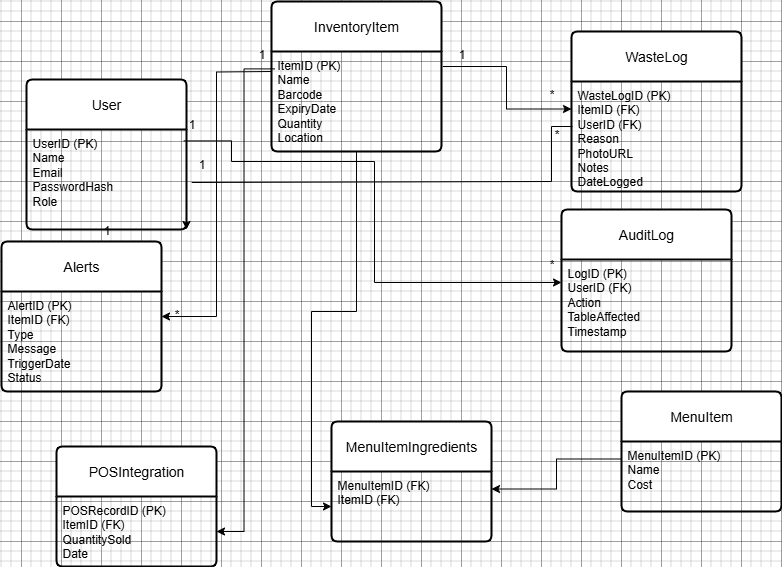

The diagram above was exported from draw.io. Its source (the exported page's mxGraphModel, read from the mxfile embedded in the PNG):
<mxGraphModel dx="1281" dy="562" grid="1" gridSize="10" guides="1" tooltips="1" connect="1" arrows="1" fold="1" page="1" pageScale="1" pageWidth="827" pageHeight="1169" math="0" shadow="0">
  <root>
    <mxCell id="0" />
    <mxCell id="1" parent="0" />
    <mxCell id="z0YMg1V4wqprKLWolFLA-32" style="edgeStyle=orthogonalEdgeStyle;rounded=0;orthogonalLoop=1;jettySize=auto;html=1;entryX=0;entryY=0.25;entryDx=0;entryDy=0;exitX=0.983;exitY=0.114;exitDx=0;exitDy=0;exitPerimeter=0;" edge="1" parent="1" source="z0YMg1V4wqprKLWolFLA-2" target="z0YMg1V4wqprKLWolFLA-31">
      <mxGeometry relative="1" as="geometry">
        <Array as="points">
          <mxPoint x="250" y="159" />
          <mxPoint x="250" y="180" />
          <mxPoint x="393" y="180" />
          <mxPoint x="393" y="301" />
        </Array>
      </mxGeometry>
    </mxCell>
    <mxCell id="z0YMg1V4wqprKLWolFLA-1" value="User" style="swimlane;childLayout=stackLayout;horizontal=1;startSize=50;horizontalStack=0;rounded=1;fontSize=14;fontStyle=0;strokeWidth=2;resizeParent=0;resizeLast=1;shadow=0;dashed=0;align=center;arcSize=4;whiteSpace=wrap;html=1;" vertex="1" parent="1">
      <mxGeometry x="45" y="98" width="160" height="150" as="geometry" />
    </mxCell>
    <mxCell id="z0YMg1V4wqprKLWolFLA-2" value="&lt;div&gt;UserID (PK)&lt;/div&gt;&lt;div&gt;Name&lt;/div&gt;&lt;div&gt;Email&lt;/div&gt;&lt;div&gt;PasswordHash&lt;/div&gt;&lt;div&gt;Role&lt;/div&gt;" style="align=left;strokeColor=none;fillColor=none;spacingLeft=4;spacingRight=4;fontSize=12;verticalAlign=top;resizable=0;rotatable=0;part=1;html=1;whiteSpace=wrap;" vertex="1" parent="z0YMg1V4wqprKLWolFLA-1">
      <mxGeometry y="50" width="160" height="100" as="geometry" />
    </mxCell>
    <mxCell id="z0YMg1V4wqprKLWolFLA-33" value="1" style="text;html=1;align=center;verticalAlign=middle;resizable=0;points=[];autosize=1;strokeColor=none;fillColor=none;" vertex="1" parent="z0YMg1V4wqprKLWolFLA-1">
      <mxGeometry y="150" width="160" as="geometry" />
    </mxCell>
    <mxCell id="z0YMg1V4wqprKLWolFLA-3" value="InventoryItem" style="swimlane;childLayout=stackLayout;horizontal=1;startSize=50;horizontalStack=0;rounded=1;fontSize=14;fontStyle=0;strokeWidth=2;resizeParent=0;resizeLast=1;shadow=0;dashed=0;align=center;arcSize=4;whiteSpace=wrap;html=1;" vertex="1" parent="1">
      <mxGeometry x="290" y="20" width="170" height="150" as="geometry" />
    </mxCell>
    <mxCell id="z0YMg1V4wqprKLWolFLA-4" value="&lt;div&gt;ItemID (PK)&lt;/div&gt;&lt;div&gt;Name&lt;/div&gt;&lt;div&gt;Barcode&lt;/div&gt;&lt;div&gt;ExpiryDate&lt;/div&gt;&lt;div&gt;Quantity&lt;/div&gt;&lt;div&gt;Location&lt;/div&gt;" style="align=left;strokeColor=none;fillColor=none;spacingLeft=4;spacingRight=4;fontSize=12;verticalAlign=top;resizable=0;rotatable=0;part=1;html=1;whiteSpace=wrap;" vertex="1" parent="z0YMg1V4wqprKLWolFLA-3">
      <mxGeometry y="50" width="170" height="100" as="geometry" />
    </mxCell>
    <mxCell id="z0YMg1V4wqprKLWolFLA-5" value="WasteLog" style="swimlane;childLayout=stackLayout;horizontal=1;startSize=50;horizontalStack=0;rounded=1;fontSize=14;fontStyle=0;strokeWidth=2;resizeParent=0;resizeLast=1;shadow=0;dashed=0;align=center;arcSize=4;whiteSpace=wrap;html=1;" vertex="1" parent="1">
      <mxGeometry x="590" y="50" width="170" height="160" as="geometry" />
    </mxCell>
    <mxCell id="z0YMg1V4wqprKLWolFLA-6" value="&lt;div&gt;WasteLogID (PK)&lt;/div&gt;&lt;div&gt;ItemID (FK)&lt;/div&gt;&lt;div&gt;UserID (FK)&lt;/div&gt;&lt;div&gt;Reason&lt;/div&gt;&lt;div&gt;PhotoURL&lt;/div&gt;&lt;div&gt;Notes&lt;/div&gt;&lt;div&gt;DateLogged&lt;/div&gt;" style="align=left;strokeColor=none;fillColor=none;spacingLeft=4;spacingRight=4;fontSize=12;verticalAlign=top;resizable=0;rotatable=0;part=1;html=1;whiteSpace=wrap;" vertex="1" parent="z0YMg1V4wqprKLWolFLA-5">
      <mxGeometry y="50" width="170" height="110" as="geometry" />
    </mxCell>
    <mxCell id="z0YMg1V4wqprKLWolFLA-7" value="MenuItem" style="swimlane;childLayout=stackLayout;horizontal=1;startSize=50;horizontalStack=0;rounded=1;fontSize=14;fontStyle=0;strokeWidth=2;resizeParent=0;resizeLast=1;shadow=0;dashed=0;align=center;arcSize=4;whiteSpace=wrap;html=1;" vertex="1" parent="1">
      <mxGeometry x="640" y="410" width="160" height="120" as="geometry" />
    </mxCell>
    <mxCell id="z0YMg1V4wqprKLWolFLA-8" value="&lt;div&gt;MenuItemID (PK)&lt;/div&gt;&lt;div&gt;Name&lt;/div&gt;&lt;div&gt;Cost&lt;/div&gt;" style="align=left;strokeColor=none;fillColor=none;spacingLeft=4;spacingRight=4;fontSize=12;verticalAlign=top;resizable=0;rotatable=0;part=1;html=1;whiteSpace=wrap;" vertex="1" parent="z0YMg1V4wqprKLWolFLA-7">
      <mxGeometry y="50" width="160" height="70" as="geometry" />
    </mxCell>
    <mxCell id="z0YMg1V4wqprKLWolFLA-9" value="MenuItemIngredients" style="swimlane;childLayout=stackLayout;horizontal=1;startSize=50;horizontalStack=0;rounded=1;fontSize=14;fontStyle=0;strokeWidth=2;resizeParent=0;resizeLast=1;shadow=0;dashed=0;align=center;arcSize=4;whiteSpace=wrap;html=1;" vertex="1" parent="1">
      <mxGeometry x="350" y="440" width="160" height="120" as="geometry" />
    </mxCell>
    <mxCell id="z0YMg1V4wqprKLWolFLA-10" value="&lt;div&gt;MenuItemID (FK)&lt;/div&gt;&lt;div&gt;ItemID (FK)&lt;/div&gt;" style="align=left;strokeColor=none;fillColor=none;spacingLeft=4;spacingRight=4;fontSize=12;verticalAlign=top;resizable=0;rotatable=0;part=1;html=1;whiteSpace=wrap;" vertex="1" parent="z0YMg1V4wqprKLWolFLA-9">
      <mxGeometry y="50" width="160" height="70" as="geometry" />
    </mxCell>
    <mxCell id="z0YMg1V4wqprKLWolFLA-13" value="POSIntegration" style="swimlane;childLayout=stackLayout;horizontal=1;startSize=50;horizontalStack=0;rounded=1;fontSize=14;fontStyle=0;strokeWidth=2;resizeParent=0;resizeLast=1;shadow=0;dashed=0;align=center;arcSize=4;whiteSpace=wrap;html=1;" vertex="1" parent="1">
      <mxGeometry x="75" y="465" width="160" height="120" as="geometry" />
    </mxCell>
    <mxCell id="z0YMg1V4wqprKLWolFLA-14" value="&lt;div&gt;POSRecordID (PK)&lt;/div&gt;&lt;div&gt;ItemID (FK)&lt;/div&gt;&lt;div&gt;QuantitySold&lt;/div&gt;&lt;div&gt;Date&lt;/div&gt;" style="align=left;strokeColor=none;fillColor=none;spacingLeft=4;spacingRight=4;fontSize=12;verticalAlign=top;resizable=0;rotatable=0;part=1;html=1;whiteSpace=wrap;" vertex="1" parent="z0YMg1V4wqprKLWolFLA-13">
      <mxGeometry y="50" width="160" height="70" as="geometry" />
    </mxCell>
    <mxCell id="z0YMg1V4wqprKLWolFLA-15" value="" style="endArrow=none;html=1;rounded=0;exitX=0.173;exitY=1.1;exitDx=0;exitDy=0;exitPerimeter=0;entryX=0.006;entryY=0.409;entryDx=0;entryDy=0;entryPerimeter=0;" edge="1" parent="1" source="z0YMg1V4wqprKLWolFLA-17" target="z0YMg1V4wqprKLWolFLA-6">
      <mxGeometry relative="1" as="geometry">
        <mxPoint x="330" y="290" as="sourcePoint" />
        <mxPoint x="570" y="150" as="targetPoint" />
        <Array as="points">
          <mxPoint x="570" y="200" />
          <mxPoint x="570" y="145" />
        </Array>
      </mxGeometry>
    </mxCell>
    <mxCell id="z0YMg1V4wqprKLWolFLA-16" value="*&lt;div&gt;&lt;br&gt;&lt;/div&gt;" style="text;html=1;align=center;verticalAlign=middle;resizable=0;points=[];autosize=1;strokeColor=none;fillColor=none;" vertex="1" parent="1">
      <mxGeometry x="560" y="140" width="30" height="40" as="geometry" />
    </mxCell>
    <mxCell id="z0YMg1V4wqprKLWolFLA-34" value="" style="edgeStyle=orthogonalEdgeStyle;rounded=0;orthogonalLoop=1;jettySize=auto;html=1;" edge="1" parent="1" source="z0YMg1V4wqprKLWolFLA-17" target="z0YMg1V4wqprKLWolFLA-33">
      <mxGeometry relative="1" as="geometry" />
    </mxCell>
    <mxCell id="z0YMg1V4wqprKLWolFLA-17" value="1" style="text;html=1;align=center;verticalAlign=middle;resizable=0;points=[];autosize=1;strokeColor=none;fillColor=none;" vertex="1" parent="1">
      <mxGeometry x="205" y="168" width="30" height="30" as="geometry" />
    </mxCell>
    <mxCell id="z0YMg1V4wqprKLWolFLA-18" style="edgeStyle=orthogonalEdgeStyle;rounded=0;orthogonalLoop=1;jettySize=auto;html=1;exitX=1.008;exitY=0.15;exitDx=0;exitDy=0;exitPerimeter=0;entryX=0;entryY=0.25;entryDx=0;entryDy=0;" edge="1" parent="1" source="z0YMg1V4wqprKLWolFLA-4" target="z0YMg1V4wqprKLWolFLA-6">
      <mxGeometry relative="1" as="geometry">
        <mxPoint x="584" y="124" as="targetPoint" />
      </mxGeometry>
    </mxCell>
    <mxCell id="z0YMg1V4wqprKLWolFLA-19" value="1" style="text;html=1;align=center;verticalAlign=middle;resizable=0;points=[];autosize=1;strokeColor=none;fillColor=none;" vertex="1" parent="1">
      <mxGeometry x="465" y="58" width="30" height="30" as="geometry" />
    </mxCell>
    <mxCell id="z0YMg1V4wqprKLWolFLA-21" value="*" style="text;html=1;align=center;verticalAlign=middle;resizable=0;points=[];autosize=1;strokeColor=none;fillColor=none;" vertex="1" parent="1">
      <mxGeometry x="555" y="98" width="30" height="30" as="geometry" />
    </mxCell>
    <mxCell id="z0YMg1V4wqprKLWolFLA-22" style="edgeStyle=orthogonalEdgeStyle;rounded=0;orthogonalLoop=1;jettySize=auto;html=1;entryX=1;entryY=0.25;entryDx=0;entryDy=0;exitX=0;exitY=0.25;exitDx=0;exitDy=0;" edge="1" parent="1" source="z0YMg1V4wqprKLWolFLA-8" target="z0YMg1V4wqprKLWolFLA-10">
      <mxGeometry relative="1" as="geometry" />
    </mxCell>
    <mxCell id="z0YMg1V4wqprKLWolFLA-23" style="edgeStyle=orthogonalEdgeStyle;rounded=0;orthogonalLoop=1;jettySize=auto;html=1;entryX=0;entryY=0.5;entryDx=0;entryDy=0;" edge="1" parent="1" source="z0YMg1V4wqprKLWolFLA-4" target="z0YMg1V4wqprKLWolFLA-10">
      <mxGeometry relative="1" as="geometry" />
    </mxCell>
    <mxCell id="z0YMg1V4wqprKLWolFLA-24" style="edgeStyle=orthogonalEdgeStyle;rounded=0;orthogonalLoop=1;jettySize=auto;html=1;entryX=1;entryY=0.5;entryDx=0;entryDy=0;exitX=0.02;exitY=0.174;exitDx=0;exitDy=0;exitPerimeter=0;" edge="1" parent="1" source="z0YMg1V4wqprKLWolFLA-4" target="z0YMg1V4wqprKLWolFLA-14">
      <mxGeometry relative="1" as="geometry" />
    </mxCell>
    <mxCell id="z0YMg1V4wqprKLWolFLA-25" value="Alerts" style="swimlane;childLayout=stackLayout;horizontal=1;startSize=50;horizontalStack=0;rounded=1;fontSize=14;fontStyle=0;strokeWidth=2;resizeParent=0;resizeLast=1;shadow=0;dashed=0;align=center;arcSize=4;whiteSpace=wrap;html=1;" vertex="1" parent="1">
      <mxGeometry x="20" y="260" width="160" height="150" as="geometry" />
    </mxCell>
    <mxCell id="z0YMg1V4wqprKLWolFLA-26" value="AlertID (PK)&lt;div&gt;ItemID (FK)&lt;/div&gt;&lt;div&gt;Type&lt;/div&gt;&lt;div&gt;Message&lt;/div&gt;&lt;div&gt;TriggerDate&lt;/div&gt;&lt;div&gt;Status&lt;/div&gt;" style="align=left;strokeColor=none;fillColor=none;spacingLeft=4;spacingRight=4;fontSize=12;verticalAlign=top;resizable=0;rotatable=0;part=1;html=1;whiteSpace=wrap;" vertex="1" parent="z0YMg1V4wqprKLWolFLA-25">
      <mxGeometry y="50" width="160" height="100" as="geometry" />
    </mxCell>
    <mxCell id="z0YMg1V4wqprKLWolFLA-27" style="edgeStyle=orthogonalEdgeStyle;rounded=0;orthogonalLoop=1;jettySize=auto;html=1;entryX=1;entryY=0.5;entryDx=0;entryDy=0;" edge="1" parent="1" target="z0YMg1V4wqprKLWolFLA-25">
      <mxGeometry relative="1" as="geometry">
        <mxPoint x="290" y="90" as="sourcePoint" />
      </mxGeometry>
    </mxCell>
    <mxCell id="z0YMg1V4wqprKLWolFLA-28" value="1" style="text;html=1;align=center;verticalAlign=middle;resizable=0;points=[];autosize=1;strokeColor=none;fillColor=none;" vertex="1" parent="1">
      <mxGeometry x="265" y="58" width="30" height="30" as="geometry" />
    </mxCell>
    <mxCell id="z0YMg1V4wqprKLWolFLA-29" value="*" style="text;html=1;align=center;verticalAlign=middle;resizable=0;points=[];autosize=1;strokeColor=none;fillColor=none;" vertex="1" parent="1">
      <mxGeometry x="180" y="318" width="30" height="30" as="geometry" />
    </mxCell>
    <mxCell id="z0YMg1V4wqprKLWolFLA-30" value="AuditLog" style="swimlane;childLayout=stackLayout;horizontal=1;startSize=50;horizontalStack=0;rounded=1;fontSize=14;fontStyle=0;strokeWidth=2;resizeParent=0;resizeLast=1;shadow=0;dashed=0;align=center;arcSize=4;whiteSpace=wrap;html=1;" vertex="1" parent="1">
      <mxGeometry x="580" y="228" width="170" height="142" as="geometry" />
    </mxCell>
    <mxCell id="z0YMg1V4wqprKLWolFLA-31" value="LogID (PK)&lt;div&gt;UserID (FK)&lt;/div&gt;&lt;div&gt;Action&lt;/div&gt;&lt;div&gt;TableAffected&lt;/div&gt;&lt;div&gt;Timestamp&lt;/div&gt;" style="align=left;strokeColor=none;fillColor=none;spacingLeft=4;spacingRight=4;fontSize=12;verticalAlign=top;resizable=0;rotatable=0;part=1;html=1;whiteSpace=wrap;" vertex="1" parent="z0YMg1V4wqprKLWolFLA-30">
      <mxGeometry y="50" width="170" height="92" as="geometry" />
    </mxCell>
    <mxCell id="z0YMg1V4wqprKLWolFLA-35" value="1" style="text;html=1;align=center;verticalAlign=middle;resizable=0;points=[];autosize=1;strokeColor=none;fillColor=none;" vertex="1" parent="1">
      <mxGeometry x="195" y="128" width="30" height="30" as="geometry" />
    </mxCell>
    <mxCell id="z0YMg1V4wqprKLWolFLA-36" value="*" style="text;html=1;align=center;verticalAlign=middle;resizable=0;points=[];autosize=1;strokeColor=none;fillColor=none;" vertex="1" parent="1">
      <mxGeometry x="555" y="268" width="30" height="30" as="geometry" />
    </mxCell>
  </root>
</mxGraphModel>